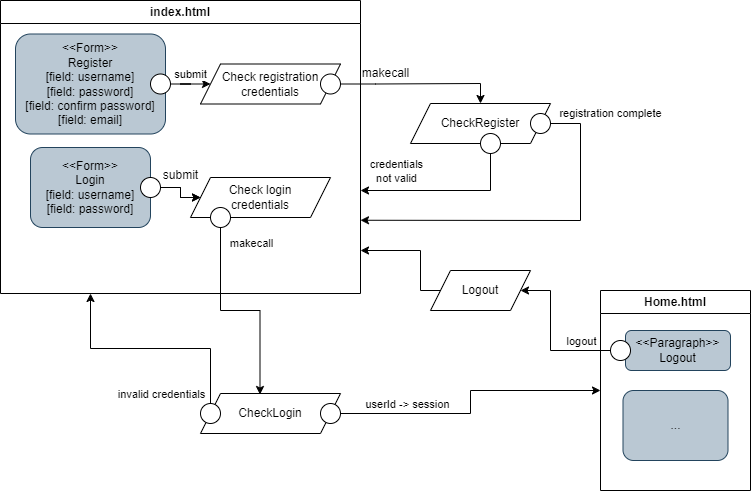

The diagram above was exported from draw.io. Its source (the exported page's mxGraphModel, read from the mxfile embedded in the PNG):
<mxGraphModel dx="1036" dy="614" grid="1" gridSize="10" guides="1" tooltips="1" connect="1" arrows="1" fold="1" page="1" pageScale="1" pageWidth="827" pageHeight="1169" math="0" shadow="0">
  <root>
    <mxCell id="0" />
    <mxCell id="1" parent="0" />
    <mxCell id="oJtsPXdKoa-0jG5Klhkb-1" value="index.html" style="swimlane;whiteSpace=wrap" parent="1" vertex="1">
      <mxGeometry x="20" y="40" width="360" height="293" as="geometry">
        <mxRectangle x="20" y="-130" width="100" height="30" as="alternateBounds" />
      </mxGeometry>
    </mxCell>
    <mxCell id="oJtsPXdKoa-0jG5Klhkb-2" value="&amp;lt;&amp;lt;Form&amp;gt;&amp;gt;&lt;br&gt;Login&lt;br&gt;[field: username]&lt;div&gt;[field: password]&lt;/div&gt;" style="rounded=1;whiteSpace=wrap;html=1;fillColor=#bac8d3;strokeColor=#23445d;" parent="oJtsPXdKoa-0jG5Klhkb-1" vertex="1">
      <mxGeometry x="30" y="147" width="120" height="80" as="geometry" />
    </mxCell>
    <mxCell id="oJtsPXdKoa-0jG5Klhkb-45" style="edgeStyle=orthogonalEdgeStyle;rounded=0;orthogonalLoop=1;jettySize=auto;html=1;entryX=0;entryY=0.5;entryDx=0;entryDy=0;" parent="oJtsPXdKoa-0jG5Klhkb-1" source="oJtsPXdKoa-0jG5Klhkb-3" target="oJtsPXdKoa-0jG5Klhkb-44" edge="1">
      <mxGeometry relative="1" as="geometry" />
    </mxCell>
    <mxCell id="oJtsPXdKoa-0jG5Klhkb-48" value="" style="edgeStyle=orthogonalEdgeStyle;rounded=0;orthogonalLoop=1;jettySize=auto;html=1;" parent="oJtsPXdKoa-0jG5Klhkb-1" source="oJtsPXdKoa-0jG5Klhkb-3" target="oJtsPXdKoa-0jG5Klhkb-44" edge="1">
      <mxGeometry relative="1" as="geometry" />
    </mxCell>
    <mxCell id="oJtsPXdKoa-0jG5Klhkb-3" value="" style="ellipse;whiteSpace=wrap;html=1;aspect=fixed;" parent="oJtsPXdKoa-0jG5Klhkb-1" vertex="1">
      <mxGeometry x="140" y="177" width="20" height="20" as="geometry" />
    </mxCell>
    <mxCell id="oJtsPXdKoa-0jG5Klhkb-4" value="&amp;lt;&amp;lt;Form&amp;gt;&amp;gt;&lt;br&gt;Register&lt;div&gt;[field: username]&lt;/div&gt;&lt;div&gt;[field: password]&lt;br&gt;&lt;/div&gt;&lt;div&gt;[field: confirm password&lt;span style=&quot;background-color: initial;&quot;&gt;]&lt;/span&gt;&lt;/div&gt;&lt;div&gt;[field: email]&lt;br&gt;&lt;/div&gt;" style="rounded=1;whiteSpace=wrap;html=1;fillColor=#bac8d3;strokeColor=#23445d;" parent="oJtsPXdKoa-0jG5Klhkb-1" vertex="1">
      <mxGeometry x="15" y="33.5" width="150" height="100" as="geometry" />
    </mxCell>
    <mxCell id="oJtsPXdKoa-0jG5Klhkb-42" style="edgeStyle=orthogonalEdgeStyle;rounded=0;orthogonalLoop=1;jettySize=auto;html=1;" parent="oJtsPXdKoa-0jG5Klhkb-1" source="oJtsPXdKoa-0jG5Klhkb-5" target="oJtsPXdKoa-0jG5Klhkb-41" edge="1">
      <mxGeometry relative="1" as="geometry" />
    </mxCell>
    <mxCell id="oJtsPXdKoa-0jG5Klhkb-47" value="submit" style="edgeLabel;html=1;align=center;verticalAlign=middle;resizable=0;points=[];" parent="oJtsPXdKoa-0jG5Klhkb-42" vertex="1" connectable="0">
      <mxGeometry x="-0.72" y="2" relative="1" as="geometry">
        <mxPoint x="11" y="-8" as="offset" />
      </mxGeometry>
    </mxCell>
    <mxCell id="oJtsPXdKoa-0jG5Klhkb-5" value="" style="ellipse;whiteSpace=wrap;html=1;aspect=fixed;" parent="oJtsPXdKoa-0jG5Klhkb-1" vertex="1">
      <mxGeometry x="150" y="73.5" width="20" height="20" as="geometry" />
    </mxCell>
    <mxCell id="oJtsPXdKoa-0jG5Klhkb-41" value="Check registration credentials" style="shape=parallelogram;perimeter=parallelogramPerimeter;whiteSpace=wrap;html=1;fixedSize=1;" parent="oJtsPXdKoa-0jG5Klhkb-1" vertex="1">
      <mxGeometry x="200" y="63.5" width="140" height="40" as="geometry" />
    </mxCell>
    <mxCell id="oJtsPXdKoa-0jG5Klhkb-44" value="Check login&lt;div&gt;&lt;span style=&quot;background-color: initial;&quot;&gt;credentials&lt;/span&gt;&lt;/div&gt;" style="shape=parallelogram;perimeter=parallelogramPerimeter;whiteSpace=wrap;html=1;fixedSize=1;" parent="oJtsPXdKoa-0jG5Klhkb-1" vertex="1">
      <mxGeometry x="190" y="177" width="140" height="40" as="geometry" />
    </mxCell>
    <mxCell id="oJtsPXdKoa-0jG5Klhkb-49" value="s&lt;span style=&quot;background-color: initial;&quot;&gt;ubmit&lt;/span&gt;" style="text;html=1;align=center;verticalAlign=middle;resizable=0;points=[];autosize=1;strokeColor=none;fillColor=none;" parent="oJtsPXdKoa-0jG5Klhkb-1" vertex="1">
      <mxGeometry x="150" y="160" width="60" height="30" as="geometry" />
    </mxCell>
    <mxCell id="oJtsPXdKoa-0jG5Klhkb-50" value="" style="ellipse;whiteSpace=wrap;html=1;aspect=fixed;" parent="oJtsPXdKoa-0jG5Klhkb-1" vertex="1">
      <mxGeometry x="320" y="73.5" width="20" height="20" as="geometry" />
    </mxCell>
    <mxCell id="oJtsPXdKoa-0jG5Klhkb-53" value="" style="ellipse;whiteSpace=wrap;html=1;aspect=fixed;" parent="oJtsPXdKoa-0jG5Klhkb-1" vertex="1">
      <mxGeometry x="210" y="207" width="20" height="20" as="geometry" />
    </mxCell>
    <mxCell id="oJtsPXdKoa-0jG5Klhkb-6" value="Check&lt;span style=&quot;background-color: initial;&quot;&gt;Register&lt;/span&gt;" style="shape=parallelogram;perimeter=parallelogramPerimeter;whiteSpace=wrap;html=1;fixedSize=1;" parent="1" vertex="1">
      <mxGeometry x="430" y="143" width="140" height="40" as="geometry" />
    </mxCell>
    <mxCell id="oJtsPXdKoa-0jG5Klhkb-7" value="" style="endArrow=classic;html=1;rounded=0;exitX=0.5;exitY=1;exitDx=0;exitDy=0;" parent="1" source="oJtsPXdKoa-0jG5Klhkb-27" edge="1">
      <mxGeometry width="50" height="50" relative="1" as="geometry">
        <mxPoint x="540" y="183" as="sourcePoint" />
        <mxPoint x="380" y="230" as="targetPoint" />
        <Array as="points">
          <mxPoint x="510" y="230" />
        </Array>
      </mxGeometry>
    </mxCell>
    <mxCell id="oJtsPXdKoa-0jG5Klhkb-8" value="credentials&lt;div&gt;not valid&lt;/div&gt;" style="edgeLabel;html=1;align=center;verticalAlign=middle;resizable=0;points=[];" parent="oJtsPXdKoa-0jG5Klhkb-7" vertex="1" connectable="0">
      <mxGeometry x="0.3326" y="-2" relative="1" as="geometry">
        <mxPoint x="-21" y="-18" as="offset" />
      </mxGeometry>
    </mxCell>
    <mxCell id="oJtsPXdKoa-0jG5Klhkb-9" value="" style="ellipse;whiteSpace=wrap;html=1;aspect=fixed;" parent="1" vertex="1">
      <mxGeometry x="550" y="153" width="20" height="20" as="geometry" />
    </mxCell>
    <mxCell id="oJtsPXdKoa-0jG5Klhkb-10" value="" style="endArrow=classic;html=1;rounded=0;exitX=1;exitY=0.5;exitDx=0;exitDy=0;entryX=1;entryY=0.75;entryDx=0;entryDy=0;" parent="1" source="oJtsPXdKoa-0jG5Klhkb-9" target="oJtsPXdKoa-0jG5Klhkb-1" edge="1">
      <mxGeometry width="50" height="50" relative="1" as="geometry">
        <mxPoint x="580" y="243" as="sourcePoint" />
        <mxPoint x="570" y="280" as="targetPoint" />
        <Array as="points">
          <mxPoint x="600" y="163" />
          <mxPoint x="600" y="260" />
        </Array>
      </mxGeometry>
    </mxCell>
    <mxCell id="oJtsPXdKoa-0jG5Klhkb-11" value="registration complete" style="edgeLabel;html=1;align=center;verticalAlign=middle;resizable=0;points=[];" parent="oJtsPXdKoa-0jG5Klhkb-10" vertex="1" connectable="0">
      <mxGeometry x="0.3878" y="1" relative="1" as="geometry">
        <mxPoint x="144" y="-108" as="offset" />
      </mxGeometry>
    </mxCell>
    <mxCell id="oJtsPXdKoa-0jG5Klhkb-12" value="Check&lt;span style=&quot;background-color: initial;&quot;&gt;Login&lt;/span&gt;" style="shape=parallelogram;perimeter=parallelogramPerimeter;whiteSpace=wrap;html=1;fixedSize=1;" parent="1" vertex="1">
      <mxGeometry x="220" y="433" width="140" height="40" as="geometry" />
    </mxCell>
    <mxCell id="oJtsPXdKoa-0jG5Klhkb-13" style="edgeStyle=orthogonalEdgeStyle;rounded=0;orthogonalLoop=1;jettySize=auto;html=1;entryX=0;entryY=0.5;entryDx=0;entryDy=0;" parent="1" source="oJtsPXdKoa-0jG5Klhkb-15" target="oJtsPXdKoa-0jG5Klhkb-34" edge="1">
      <mxGeometry relative="1" as="geometry">
        <mxPoint x="470" y="453" as="targetPoint" />
      </mxGeometry>
    </mxCell>
    <mxCell id="oJtsPXdKoa-0jG5Klhkb-14" value="userId -&amp;gt; session" style="edgeLabel;html=1;align=center;verticalAlign=middle;resizable=0;points=[];" parent="oJtsPXdKoa-0jG5Klhkb-13" vertex="1" connectable="0">
      <mxGeometry x="-0.8062" relative="1" as="geometry">
        <mxPoint x="39" y="-10" as="offset" />
      </mxGeometry>
    </mxCell>
    <mxCell id="oJtsPXdKoa-0jG5Klhkb-15" value="" style="ellipse;whiteSpace=wrap;html=1;aspect=fixed;" parent="1" vertex="1">
      <mxGeometry x="340" y="443" width="20" height="20" as="geometry" />
    </mxCell>
    <mxCell id="oJtsPXdKoa-0jG5Klhkb-57" style="edgeStyle=orthogonalEdgeStyle;rounded=0;orthogonalLoop=1;jettySize=auto;html=1;entryX=0.25;entryY=1;entryDx=0;entryDy=0;" parent="1" source="oJtsPXdKoa-0jG5Klhkb-18" target="oJtsPXdKoa-0jG5Klhkb-1" edge="1">
      <mxGeometry relative="1" as="geometry" />
    </mxCell>
    <mxCell id="oJtsPXdKoa-0jG5Klhkb-58" value="invalid credentials" style="edgeLabel;html=1;align=center;verticalAlign=middle;resizable=0;points=[];" parent="oJtsPXdKoa-0jG5Klhkb-57" vertex="1" connectable="0">
      <mxGeometry x="-0.8564" y="2" relative="1" as="geometry">
        <mxPoint x="-48" y="7" as="offset" />
      </mxGeometry>
    </mxCell>
    <mxCell id="oJtsPXdKoa-0jG5Klhkb-18" value="" style="ellipse;whiteSpace=wrap;html=1;aspect=fixed;" parent="1" vertex="1">
      <mxGeometry x="220" y="443" width="20" height="20" as="geometry" />
    </mxCell>
    <mxCell id="oJtsPXdKoa-0jG5Klhkb-22" style="edgeStyle=orthogonalEdgeStyle;rounded=0;orthogonalLoop=1;jettySize=auto;html=1;entryX=1;entryY=0.5;entryDx=0;entryDy=0;exitX=0;exitY=0.5;exitDx=0;exitDy=0;" parent="1" source="oJtsPXdKoa-0jG5Klhkb-37" target="oJtsPXdKoa-0jG5Klhkb-29" edge="1">
      <mxGeometry relative="1" as="geometry">
        <mxPoint x="490" y="388" as="targetPoint" />
        <Array as="points">
          <mxPoint x="570" y="390" />
          <mxPoint x="570" y="330" />
        </Array>
      </mxGeometry>
    </mxCell>
    <mxCell id="oJtsPXdKoa-0jG5Klhkb-23" value="logout" style="edgeLabel;html=1;align=center;verticalAlign=middle;resizable=0;points=[];" parent="oJtsPXdKoa-0jG5Klhkb-22" vertex="1" connectable="0">
      <mxGeometry x="-0.7849" y="3" relative="1" as="geometry">
        <mxPoint x="-14" y="-13" as="offset" />
      </mxGeometry>
    </mxCell>
    <mxCell id="oJtsPXdKoa-0jG5Klhkb-27" value="" style="ellipse;whiteSpace=wrap;html=1;aspect=fixed;" parent="1" vertex="1">
      <mxGeometry x="500" y="173" width="20" height="20" as="geometry" />
    </mxCell>
    <mxCell id="oJtsPXdKoa-0jG5Klhkb-28" style="edgeStyle=orthogonalEdgeStyle;rounded=0;orthogonalLoop=1;jettySize=auto;html=1;exitX=0;exitY=0.5;exitDx=0;exitDy=0;" parent="1" source="oJtsPXdKoa-0jG5Klhkb-29" edge="1">
      <mxGeometry relative="1" as="geometry">
        <mxPoint x="380" y="290" as="targetPoint" />
        <Array as="points">
          <mxPoint x="440" y="330" />
          <mxPoint x="440" y="290" />
        </Array>
      </mxGeometry>
    </mxCell>
    <mxCell id="oJtsPXdKoa-0jG5Klhkb-29" value="Logout" style="shape=parallelogram;perimeter=parallelogramPerimeter;whiteSpace=wrap;html=1;fixedSize=1;" parent="1" vertex="1">
      <mxGeometry x="450" y="310" width="100" height="40" as="geometry" />
    </mxCell>
    <mxCell id="oJtsPXdKoa-0jG5Klhkb-34" value="Home.html" style="swimlane;whiteSpace=wrap" parent="1" vertex="1">
      <mxGeometry x="620" y="330" width="150" height="200" as="geometry">
        <mxRectangle x="20" y="-130" width="100" height="30" as="alternateBounds" />
      </mxGeometry>
    </mxCell>
    <mxCell id="oJtsPXdKoa-0jG5Klhkb-60" value="&amp;lt;&amp;lt;Paragraph&amp;gt;&amp;gt;&lt;div&gt;Logout&lt;/div&gt;" style="rounded=1;whiteSpace=wrap;html=1;fillColor=#bac8d3;strokeColor=#23445d;" parent="oJtsPXdKoa-0jG5Klhkb-34" vertex="1">
      <mxGeometry x="25" y="40" width="105" height="40" as="geometry" />
    </mxCell>
    <mxCell id="oJtsPXdKoa-0jG5Klhkb-37" value="" style="ellipse;whiteSpace=wrap;html=1;aspect=fixed;" parent="oJtsPXdKoa-0jG5Klhkb-34" vertex="1">
      <mxGeometry x="10" y="50" width="20" height="20" as="geometry" />
    </mxCell>
    <mxCell id="oJtsPXdKoa-0jG5Klhkb-61" value="..." style="rounded=1;whiteSpace=wrap;html=1;fillColor=#bac8d3;strokeColor=#23445d;" parent="oJtsPXdKoa-0jG5Klhkb-34" vertex="1">
      <mxGeometry x="22.5" y="100" width="105" height="70" as="geometry" />
    </mxCell>
    <mxCell id="oJtsPXdKoa-0jG5Klhkb-51" style="edgeStyle=orthogonalEdgeStyle;rounded=0;orthogonalLoop=1;jettySize=auto;html=1;entryX=0.5;entryY=0;entryDx=0;entryDy=0;" parent="1" source="oJtsPXdKoa-0jG5Klhkb-50" target="oJtsPXdKoa-0jG5Klhkb-6" edge="1">
      <mxGeometry relative="1" as="geometry" />
    </mxCell>
    <mxCell id="oJtsPXdKoa-0jG5Klhkb-52" value="makecall" style="text;html=1;align=center;verticalAlign=middle;resizable=0;points=[];autosize=1;strokeColor=none;fillColor=none;" parent="1" vertex="1">
      <mxGeometry x="370" y="98" width="70" height="30" as="geometry" />
    </mxCell>
    <mxCell id="oJtsPXdKoa-0jG5Klhkb-55" style="edgeStyle=orthogonalEdgeStyle;rounded=0;orthogonalLoop=1;jettySize=auto;html=1;entryX=0.425;entryY=0.025;entryDx=0;entryDy=0;entryPerimeter=0;" parent="1" source="oJtsPXdKoa-0jG5Klhkb-53" target="oJtsPXdKoa-0jG5Klhkb-12" edge="1">
      <mxGeometry relative="1" as="geometry" />
    </mxCell>
    <mxCell id="oJtsPXdKoa-0jG5Klhkb-56" value="makecall" style="edgeLabel;html=1;align=center;verticalAlign=middle;resizable=0;points=[];" parent="oJtsPXdKoa-0jG5Klhkb-55" vertex="1" connectable="0">
      <mxGeometry x="-0.8592" y="-1" relative="1" as="geometry">
        <mxPoint x="31" as="offset" />
      </mxGeometry>
    </mxCell>
  </root>
</mxGraphModel>